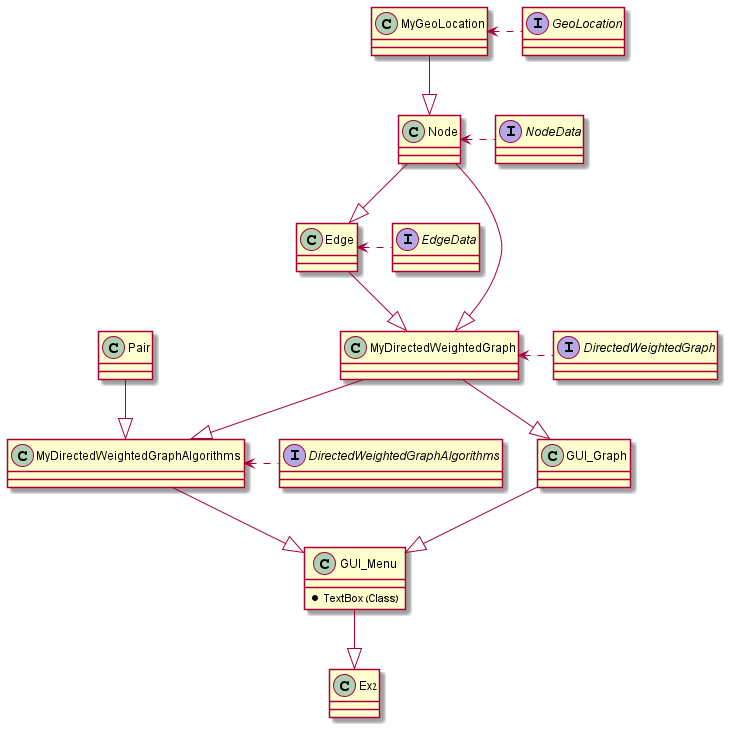

The diagram above was rendered by PlantUML. Its source (embedded in the PNG):
@startuml

'https://plantuml.com/sequence-diagram

interface GeoLocation
{

}

class MyGeoLocation
{

}

interface NodeData
{

}

class Node
{

}

interface EdgeData
{

}

class Edge
{

}

interface DirectedWeightedGraph
{

}

class MyDirectedWeightedGraph
{

}

class Pair
{

}

interface DirectedWeightedGraphAlgorithms
{


}

class MyDirectedWeightedGraphAlgorithms
{


}

class GUI_Graph
{


}

class GUI_Menu
{
*TextBox (Class)

}

class Ex2
{

}

MyGeoLocation <. GeoLocation
MyGeoLocation --|> Node
Node <. NodeData
Node --|> Edge
Node --|> MyDirectedWeightedGraph
Edge <. EdgeData
Edge --|> MyDirectedWeightedGraph
MyDirectedWeightedGraph <. DirectedWeightedGraph
MyDirectedWeightedGraph --|> MyDirectedWeightedGraphAlgorithms
MyDirectedWeightedGraph --|> GUI_Graph
Pair --|> MyDirectedWeightedGraphAlgorithms
MyDirectedWeightedGraphAlgorithms <. DirectedWeightedGraphAlgorithms
MyDirectedWeightedGraphAlgorithms --|> GUI_Menu
GUI_Graph --|> GUI_Menu
GUI_Menu --|> Ex2


@enduml